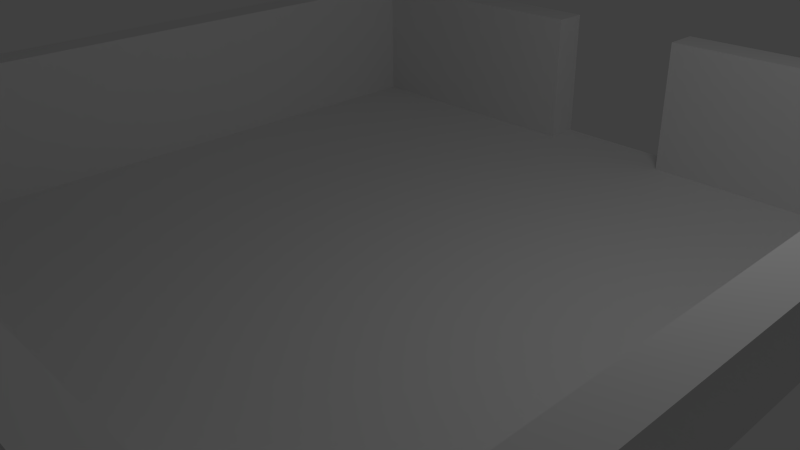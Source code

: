 # Source: shipRoomTemplate-exit1010.blend  (saved by Blender 2.61.0; exported with 4.5.12 LTS)
import bpy
from mathutils import Matrix  # noqa: F401  (used for matrix-valued properties, if any)

bpy.ops.wm.read_factory_settings(use_empty=True)
scene = bpy.context.scene
scene.name = 'Scene'

# ---- collections
col_collection_1 = bpy.data.collections.new('Collection 1'); scene.collection.children.link(col_collection_1)

# ---- materials (node trees are filled in below, after node groups)
mat_material = bpy.data.materials.new('Material')
mat_material.alpha_threshold = 0.0
mat_material.use_transparent_shadow = False
mat_material.roughness = 0.5
mat_material.line_color = (0.0, 0.0, 0.0, 1.0)

# ---- node groups
ng_auto_smooth = bpy.data.node_groups.new('Auto Smooth', 'GeometryNodeTree')
_s = ng_auto_smooth.interface.new_socket(name='Geometry', in_out='OUTPUT', socket_type='NodeSocketGeometry')
_s = ng_auto_smooth.interface.new_socket(name='Geometry', in_out='INPUT', socket_type='NodeSocketGeometry')
_s = ng_auto_smooth.interface.new_socket(name='Angle', in_out='INPUT', socket_type='NodeSocketFloat')
_s.subtype = 'ANGLE'
_s.min_value = 0.0
_s.max_value = 3.142
ng_auto_smooth.is_modifier = True
_N = ng_auto_smooth.nodes; _L = ng_auto_smooth.links
n0 = _N.new('NodeGroupOutput'); n0.name = 'Group Output'; n0.location = (480, -100)
n1 = _N.new('NodeGroupInput'); n1.name = 'Group Input'; n1.location = (-420, -300)
n2 = _N.new('NodeGroupInput'); n2.name = 'Group Input.001'; n2.location = (-60, -100)
n3 = _N.new('GeometryNodeSetShadeSmooth'); n3.name = 'Set Shade Smooth'; n3.location = (120, -100)
n3.domain = 'EDGE'
n4 = _N.new('GeometryNodeSetShadeSmooth'); n4.name = 'Set Shade Smooth.001'; n4.location = (300, -100)
n5 = _N.new('GeometryNodeInputMeshEdgeAngle'); n5.name = 'Edge Angle'; n5.location = (-420, -220)
n6 = _N.new('GeometryNodeInputEdgeSmooth'); n6.name = 'Is Edge Smooth'; n6.location = (-60, -160)
n7 = _N.new('GeometryNodeInputShadeSmooth'); n7.name = 'Is Face Smooth'; n7.location = (-240, -340)
n8 = _N.new('FunctionNodeBooleanMath'); n8.name = 'Boolean Math'; n8.location = (-60, -220)
n9 = _N.new('FunctionNodeCompare'); n9.name = 'Compare'; n9.location = (-240, -180)
n9.operation = 'LESS_EQUAL'
_L.new(n5.outputs[0], n9.inputs[0])
_L.new(n4.outputs[0], n0.inputs[0])
_L.new(n1.outputs[1], n9.inputs[1])
_L.new(n9.outputs[0], n8.inputs[0])
_L.new(n7.outputs[0], n8.inputs[1])
_L.new(n2.outputs[0], n3.inputs[0])
_L.new(n6.outputs[0], n3.inputs[1])
_L.new(n3.outputs[0], n4.inputs[0])
_L.new(n8.outputs[0], n3.inputs[2])
n0.is_active_output = True

# ---- material node trees

# ---- world
world_world = bpy.data.worlds.new('World'); scene.world = world_world
world_world.color = (0.05088, 0.05088, 0.05088)
world_world.use_sun_shadow = False
world_world.sun_shadow_jitter_overblur = 0.0
world_world.cycles.sampling_method = 'MANUAL'
world_world.cycles.sample_map_resolution = 256

# ---- cameras
cam_camera = bpy.data.cameras.new('Camera')
cam_camera.clip_end = 100.0
cam_camera.lens = 35.0
cam_camera.sensor_width = 32.0
cam_camera.sensor_height = 18.0
cam_camera.ortho_scale = 7.314
cam_camera.dof.focus_distance = 0.0
cam_camera.dof.aperture_fstop = 128.0

# ---- lights
light_lamp = bpy.data.lights.new('Lamp', 'POINT')
light_lamp.transmission_factor = 0.0
light_lamp.cutoff_distance = 30.0
light_lamp.energy = 100.0
light_lamp.shadow_buffer_clip_start = 1.001
light_lamp.shadow_soft_size = 1.0
light_lamp.shadow_maximum_resolution = 0.006
light_lamp.use_absolute_resolution = True
light_lamp.cycles.use_multiple_importance_sampling = False

# ---- meshes
me_cube = bpy.data.meshes.new('Cube')
me_cube.from_pydata([(1.0, 1.0, -1.0), (1.0, -1.0, -1.0), (-1.0, -1.0, -1.0), (-1.0, 1.0, -1.0), (1.0, 1.0, 1.0), (1.0, -1.0, 1.0), (-1.0, -1.0, 1.0), (-1.0, 1.0, 1.0), (-1.1, -1.1, 1.0), (-1.1, 1.1, 1.0), (1.1, -1.1, 1.0), (1.1, 1.1, 1.0), (0.2, 1.0, -1.0), (-0.2, 1.0, -1.0), (0.2, -1.0, -1.0), (-0.2, -1.0, -1.0), (0.2, 1.0, 1.0), (-0.2, 1.0, 1.0), (0.2, -1.0, 1.0), (-0.2, -1.0, 1.0), (-0.1999, -1.1, 1.0), (0.1999, -1.1, 1.0), (-0.1999, 1.1, 1.0), (0.1999, 1.1, 1.0), (1.0, 0.2, -1.0), (1.0, -0.2, -1.0), (-1.0, -0.2, -1.0), (-1.0, 0.2, -1.0), (1.0, 0.2, 1.0), (1.0, -0.2, 1.0), (-1.0, -0.2, 1.0), (-1.0, 0.2, 1.0), (-1.1, -0.2, 1.0), (-1.1, 0.2, 1.0), (1.1, -0.2, 1.0), (1.1, 0.2, 1.0), (0.2, 0.2, -1.0), (0.2, -0.2, -1.0), (-0.2, -0.2, -1.0), (-0.2, 0.2, -1.0), (0.2, 1.1, -1.0), (0.2, 1.1, 1.0), (-0.2, 1.1, 1.0), (-0.2, 1.1, -1.0), (-0.2, -1.1, -1.0), (-0.2, -1.1, 1.0), (0.2, -1.1, 1.0), (0.2, -1.1, -1.0)], [], [(1, 14, 18, 5), (15, 2, 6, 19), (3, 13, 17, 7), (12, 0, 4, 16), (5, 18, 21, 10), (19, 6, 8, 20), (7, 17, 22, 9), (16, 4, 11, 23), (0, 24, 28, 4), (24, 25, 29, 28), (25, 1, 5, 29), (2, 26, 30, 6), (26, 27, 31, 30), (27, 3, 7, 31), (6, 30, 32, 8), (30, 31, 33, 32), (31, 7, 9, 33), (4, 28, 35, 11), (28, 29, 34, 35), (29, 5, 10, 34), (24, 0, 12, 36), (36, 37, 25, 24), (37, 14, 1, 25), (13, 39, 36, 12), (39, 38, 37, 36), (38, 15, 14, 37), (3, 27, 39, 13), (27, 26, 38, 39), (26, 2, 15, 38), (12, 16, 41, 40), (17, 13, 43, 42), (13, 12, 40, 43), (15, 19, 45, 44), (18, 14, 47, 46), (14, 15, 44, 47)])
_uv = me_cube.uv_layers.new(name='UVMap')
_uv.uv.foreach_set('vector', [0.5626, 0.4374, 0.5314, 0.4374, 0.5331, 0.03111, 0.9689, 0.03267, 0.469, 0.4374, 0.4375, 0.4375, 0.03214, 0.03201, 0.4707, 0.03207, 0.4374, 0.5625, 0.4688, 0.5625, 0.4686, 0.9686, 0.03115, 0.9687, 0.5315, 0.5626, 0.5627, 0.5625, 0.9679, 0.9693, 0.5315, 0.9686, 0.9689, 0.03267, 0.5331, 0.03111, 0.5534, 0.006134, 0.9957, 0.005915, 0.4707, 0.03207, 0.03214, 0.03201, 0.002954, 0.00641, 0.4492, 0.0064, 0.03115, 0.9687, 0.4686, 0.9686, 0.4695, 0.9974, 0.002361, 0.9964, 0.5315, 0.9686, 0.9679, 0.9693, 0.9967, 0.9975, 0.5316, 0.9975, 0.5627, 0.5625, 0.5627, 0.5311, 0.9697, 0.5292, 0.9679, 0.9693, 0.5627, 0.5311, 0.5627, 0.4687, 0.9692, 0.4691, 0.9697, 0.5292, 0.5627, 0.4687, 0.5626, 0.4374, 0.9689, 0.03267, 0.9692, 0.4691, 0.4375, 0.4375, 0.4376, 0.4685, 0.03248, 0.4678, 0.03214, 0.03201, 0.4376, 0.4685, 0.4375, 0.5311, 0.03147, 0.5304, 0.03248, 0.4678, 0.4375, 0.5311, 0.4374, 0.5625, 0.03115, 0.9687, 0.03147, 0.5304, 0.03214, 0.03201, 0.03248, 0.4678, 0.002859, 0.4684, 0.002954, 0.00641, 0.03248, 0.4678, 0.03147, 0.5304, 0.002579, 0.5313, 0.002859, 0.4684, 0.03147, 0.5304, 0.03115, 0.9687, 0.002361, 0.9964, 0.002579, 0.5313, 0.9679, 0.9693, 0.9697, 0.5292, 0.9953, 0.5294, 0.9967, 0.9975, 0.9697, 0.5292, 0.9692, 0.4691, 0.9962, 0.4688, 0.9953, 0.5294, 0.9692, 0.4691, 0.9689, 0.03267, 0.9957, 0.005915, 0.9962, 0.4688, 0.5627, 0.5311, 0.5627, 0.5625, 0.5315, 0.5626, 0.5314, 0.5311, 0.5314, 0.5311, 0.5314, 0.4688, 0.5627, 0.4687, 0.5627, 0.5311, 0.5314, 0.4688, 0.5314, 0.4374, 0.5626, 0.4374, 0.5627, 0.4687, 0.4688, 0.5625, 0.4688, 0.5312, 0.5314, 0.5311, 0.5315, 0.5626, 0.4688, 0.5312, 0.469, 0.4686, 0.5314, 0.4688, 0.5314, 0.5311, 0.469, 0.4686, 0.469, 0.4374, 0.5314, 0.4374, 0.5314, 0.4688, 0.4374, 0.5625, 0.4375, 0.5311, 0.4688, 0.5312, 0.4688, 0.5625, 0.4375, 0.5311, 0.4376, 0.4685, 0.469, 0.4686, 0.4688, 0.5312, 0.4376, 0.4685, 0.4375, 0.4375, 0.469, 0.4374, 0.469, 0.4686, 0.4688, 0.5625, 0.5315, 0.5626, 0.5315, 0.9686, 0.4686, 0.9686, 0.4688, 0.5625, 0.5315, 0.5626, 0.5315, 0.9686, 0.4686, 0.9686, 0.4688, 0.5625, 0.5315, 0.5626, 0.5315, 0.9686, 0.4686, 0.9686, 0.5314, 0.4374, 0.469, 0.4374, 0.4707, 0.03207, 0.5331, 0.03111, 0.5314, 0.4374, 0.469, 0.4374, 0.4707, 0.03207, 0.5331, 0.03111, 0.5314, 0.4374, 0.469, 0.4374, 0.4707, 0.03207, 0.5331, 0.03111])
me_cube.materials.append(mat_material)
me_cube.use_remesh_preserve_volume = False
me_cube.use_remesh_preserve_attributes = False
me_cube.use_mirror_vertex_groups = False
me_cube.update()

# ---- objects
ob_cube = bpy.data.objects.new('Cube', me_cube)
ob_lamp = bpy.data.objects.new('Lamp', light_lamp)
ob_camera = bpy.data.objects.new('Camera', cam_camera)

# ---- transforms, parenting, visibility, modifiers, constraints
ob_cube.location = (0.0, 0.0, 1.0)
ob_cube.scale = (5.0, 5.0, 1.0)
ob_cube.lock_rotations_4d = False
ob_cube.empty_display_type = 'ARROWS'
ob_cube.lineart.crease_threshold = 0.0
_m = ob_cube.modifiers.new('EdgeSplit', 'EDGE_SPLIT')
_m = ob_cube.modifiers.new('Auto Smooth', 'NODES')
_m.node_group = ng_auto_smooth
_gi = [s.identifier for s in ng_auto_smooth.interface.items_tree if s.item_type == 'SOCKET' and s.in_out == 'INPUT']
_m[_gi[1]] = 1.047  # Angle
ob_lamp.location = (4.076, 1.005, 5.904)
ob_lamp.rotation_euler = (0.6503, 0.05522, 1.866)
ob_lamp.lock_rotations_4d = False
ob_lamp.empty_display_type = 'ARROWS'
ob_lamp.color = (0.0, 0.0, 0.0, 0.0)
ob_lamp.lineart.crease_threshold = 0.0
ob_camera.location = (7.481, -6.508, 5.344)
ob_camera.rotation_euler = (1.109, 0.01082, 0.8149)
ob_camera.lock_rotations_4d = False
ob_camera.empty_display_type = 'ARROWS'
ob_camera.color = (0.0, 0.0, 0.0, 0.0)
ob_camera.display_type = 'WIRE'
ob_camera.lineart.crease_threshold = 0.0

# ---- collection membership
col_collection_1.objects.link(ob_cube)
col_collection_1.objects.link(ob_lamp)
col_collection_1.objects.link(ob_camera)

# ---- scene / render settings (as saved in the file)
scene.camera = ob_camera
scene.frame_start = 1; scene.frame_end = 250; scene.frame_set(1)
scene.render.engine = 'BLENDER_EEVEE_NEXT'
scene.render.image_settings.color_mode = 'RGB'
scene.render.image_settings.compression = 90
scene.render.resolution_percentage = 50
scene.render.dither_intensity = 0.0
scene.render.bake_margin = 2
scene.render.bake_bias = 0.0
scene.cycles.use_denoising = False
scene.cycles.samples = 10
scene.cycles.sampling_pattern = 'TABULATED_SOBOL'
scene.cycles.light_sampling_threshold = 0.0
scene.cycles.use_adaptive_sampling = False
scene.cycles.use_light_tree = False
scene.cycles.blur_glossy = 0.0
scene.cycles.volume_bounces = 1
scene.cycles.pixel_filter_type = 'GAUSSIAN'
scene.cycles.sample_clamp_indirect = 0.0
scene.view_settings.view_transform = 'Standard'
bpy.context.view_layer.update()
